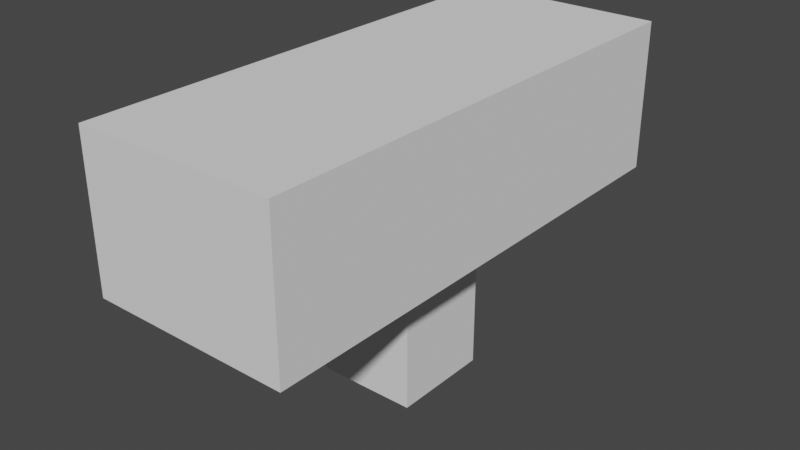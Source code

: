 # Source: machine_connector_tube.blend  (saved by Blender 3.6.11; exported with 4.5.12 LTS)
import bpy
from mathutils import Matrix  # noqa: F401  (used for matrix-valued properties, if any)

bpy.ops.wm.read_factory_settings(use_empty=True)
scene = bpy.context.scene
scene.name = 'Scene'

# ---- world
world_world = bpy.data.worlds.new('World'); scene.world = world_world
world_world.use_nodes = True; world_world.node_tree.nodes.clear()
_N = world_world.node_tree.nodes; _L = world_world.node_tree.links
n0 = _N.new('ShaderNodeOutputWorld'); n0.name = 'World Output'; n0.location = (300, 300)
n1 = _N.new('ShaderNodeBackground'); n1.name = 'Background'; n1.location = (10, 300)
n1.inputs[0].default_value = (0.05088, 0.05088, 0.05088, 1.0)
_L.new(n1.outputs[0], n0.inputs[0])
n0.is_active_output = True
world_world.color = (0.05088, 0.05088, 0.05088)
world_world.use_sun_shadow = False
world_world.sun_shadow_jitter_overblur = 0.0

# ---- meshes
me_plane_004 = bpy.data.meshes.new('Plane.004')
me_plane_004.from_pydata([(-0.5, -0.5, 0.0), (0.5, -0.5, 0.0), (-0.5, 0.5, 0.0), (0.5, 0.5, 0.0), (0.5, -0.5, 0.3), (0.5, 0.5, 0.3), (-0.5, 0.5, 0.3), (-0.5, -0.5, 0.3), (1.0, 2.5, 0.3), (1.0, -2.5, 0.3), (-1.0, -2.5, 0.3), (-1.0, 2.5, 0.3), (-1.0, 2.5, 0.6), (1.0, 2.5, 0.6), (1.0, -2.5, 0.6), (-1.0, -2.5, 0.6)], [], [(12, 11, 10), (12, 10, 15), (1, 3, 2), (1, 2, 0), (7, 0, 2), (7, 2, 6), (4, 1, 0), (4, 0, 7), (6, 2, 3), (6, 3, 5), (5, 3, 1), (5, 1, 4), (10, 8, 11), (10, 9, 8), (15, 10, 9), (15, 9, 14), (12, 11, 8), (12, 8, 13), (14, 8, 9), (14, 13, 8), (15, 12, 13), (15, 13, 14)])
_uv = me_plane_004.uv_layers.new(name='CarteUV')
_uv.uv.foreach_set('vector', [0.7679, 9.011e-09, 0.8214, 6.669e-09, 0.8214, 0.8929, 0.7679, 9.011e-09, 0.8214, 0.8929, 0.7679, 0.8929, 1.0, 0.7143, 1.0, 0.8929, 0.8214, 0.8929, 1.0, 0.7143, 0.8214, 0.8929, 0.8214, 0.7143, 0.875, 4.327e-09, 0.9286, 1.986e-09, 0.9286, 0.1786, 0.875, 4.327e-09, 0.9286, 0.1786, 0.875, 0.1786, 0.9286, 1.986e-09, 0.9821, -3.561e-10, 0.9821, 0.1786, 0.9286, 1.986e-09, 0.9821, 0.1786, 0.9286, 0.1786, 0.875, 0.1786, 0.9286, 0.1786, 0.9286, 0.3571, 0.875, 0.1786, 0.9286, 0.3571, 0.875, 0.3571, 0.875, 0.3571, 0.9286, 0.3571, 0.9286, 0.5357, 0.875, 0.3571, 0.9286, 0.5357, 0.875, 0.5357, 0.0, 4.257e-08, 0.3571, 0.8929, 0.0, 0.8929, 0.0, 4.257e-08, 0.3571, 0.0, 0.3571, 0.8929, 0.8214, 6.669e-09, 0.875, 4.327e-09, 0.875, 0.3571, 0.8214, 6.669e-09, 0.875, 0.3571, 0.8214, 0.3571, 0.8214, 0.3571, 0.875, 0.3571, 0.875, 0.7143, 0.8214, 0.3571, 0.875, 0.7143, 0.8214, 0.7143, 0.7143, 0.8929, 0.7679, 9.011e-09, 0.7679, 0.8929, 0.7143, 0.8929, 0.7143, 5.393e-08, 0.7679, 9.011e-09, 0.7143, 0.0, 0.7143, 0.8929, 0.3571, 0.8929, 0.7143, 0.0, 0.3571, 0.8929, 0.3571, 0.0])
me_plane_004.use_remesh_fix_poles = True
me_plane_004.use_remesh_preserve_attributes = False
me_plane_004.use_mirror_vertex_groups = False
me_plane_004.update()

# ---- objects
ob_plane = bpy.data.objects.new('Plane', me_plane_004)

# ---- transforms, parenting, visibility, modifiers, constraints
ob_plane.location = (0.5, 0.5, 0.0)
ob_plane.scale = (0.2, 0.2, 1.0)
ob_plane.lineart.crease_threshold = 0.0

# ---- collection membership
scene.collection.objects.link(ob_plane)

# ---- scene / render settings (as saved in the file)
scene.frame_start = 1; scene.frame_end = 250; scene.frame_set(0)
scene.render.engine = 'BLENDER_EEVEE_NEXT'
scene.cycles.use_denoising = False
scene.cycles.samples = 128
scene.cycles.sampling_pattern = 'TABULATED_SOBOL'
scene.cycles.use_adaptive_sampling = False
scene.cycles.use_light_tree = False
scene.view_settings.view_transform = 'Filmic'
bpy.context.view_layer.update()

# ---- added for rendering (the .blend has no active camera and no usable light): camera, sun
cam_auto = bpy.data.cameras.new('AutoCamera')
cam_auto.lens = 50.0
cam_auto.sensor_width = 36.0
cam_auto.clip_end = 1000.0
ob_auto_camera = bpy.data.objects.new('AutoCamera', cam_auto)
scene.collection.objects.link(ob_auto_camera)
ob_auto_camera.location = (1.64069, -0.868832, 1.21255)
ob_auto_camera.rotation_euler = (1.09748, -7.21219e-08, 0.694738)
scene.camera = ob_auto_camera
light_auto_sun = bpy.data.lights.new('AutoSun', 'SUN')
light_auto_sun.energy = 3.0
light_auto_sun.angle = 0.0523599
ob_auto_sun = bpy.data.objects.new('AutoSun', light_auto_sun)
scene.collection.objects.link(ob_auto_sun)
ob_auto_sun.rotation_euler = (0.872665, 0.174533, 0.523599)
bpy.context.view_layer.update()
